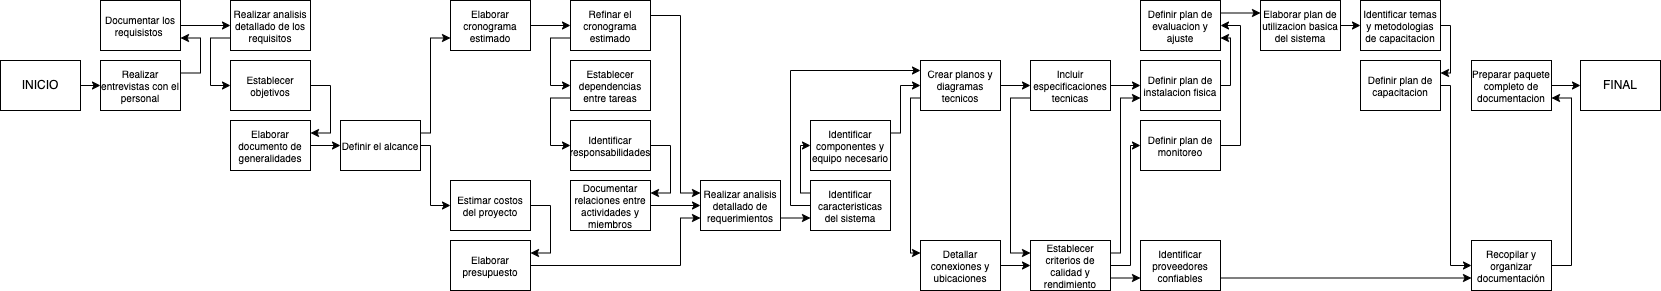

The diagram above was exported from draw.io. Its source (the exported page's mxGraphModel, read from the mxfile embedded in the PNG):
<mxGraphModel dx="1552" dy="516" grid="1" gridSize="10" guides="1" tooltips="1" connect="1" arrows="1" fold="1" page="1" pageScale="1" pageWidth="827" pageHeight="1169" math="0" shadow="0">
  <root>
    <mxCell id="0" />
    <mxCell id="1" parent="0" />
    <mxCell id="YGnbmzFhn0rhOT3cHrfz-16" style="edgeStyle=orthogonalEdgeStyle;rounded=0;orthogonalLoop=1;jettySize=auto;html=1;exitX=1;exitY=0.25;exitDx=0;exitDy=0;entryX=1;entryY=0.75;entryDx=0;entryDy=0;fontSize=10;" parent="1" source="l-JIt679uXwdQawixda7-10" target="l-JIt679uXwdQawixda7-36" edge="1">
      <mxGeometry relative="1" as="geometry">
        <Array as="points">
          <mxPoint x="-600" y="112" />
          <mxPoint x="-600" y="78" />
        </Array>
      </mxGeometry>
    </mxCell>
    <mxCell id="l-JIt679uXwdQawixda7-10" value="Realizar entrevistas con el personal" style="rounded=0;whiteSpace=wrap;html=1;fontSize=10;" parent="1" vertex="1">
      <mxGeometry x="-700" y="100" width="80" height="50" as="geometry" />
    </mxCell>
    <mxCell id="YGnbmzFhn0rhOT3cHrfz-18" style="edgeStyle=orthogonalEdgeStyle;rounded=0;orthogonalLoop=1;jettySize=auto;html=1;exitX=0;exitY=0.75;exitDx=0;exitDy=0;entryX=0;entryY=0.5;entryDx=0;entryDy=0;fontSize=10;" parent="1" source="l-JIt679uXwdQawixda7-11" target="l-JIt679uXwdQawixda7-40" edge="1">
      <mxGeometry relative="1" as="geometry">
        <Array as="points">
          <mxPoint x="-590" y="78" />
          <mxPoint x="-590" y="125" />
        </Array>
      </mxGeometry>
    </mxCell>
    <mxCell id="l-JIt679uXwdQawixda7-11" value="Realizar analisis detallado de los requisitos" style="rounded=0;whiteSpace=wrap;html=1;fontSize=10;" parent="1" vertex="1">
      <mxGeometry x="-570" y="40" width="80" height="50" as="geometry" />
    </mxCell>
    <mxCell id="YGnbmzFhn0rhOT3cHrfz-20" style="edgeStyle=orthogonalEdgeStyle;rounded=0;orthogonalLoop=1;jettySize=auto;html=1;exitX=1;exitY=0.5;exitDx=0;exitDy=0;entryX=0;entryY=0.5;entryDx=0;entryDy=0;fontSize=10;" parent="1" source="l-JIt679uXwdQawixda7-12" target="l-JIt679uXwdQawixda7-13" edge="1">
      <mxGeometry relative="1" as="geometry" />
    </mxCell>
    <mxCell id="l-JIt679uXwdQawixda7-12" value="Elaborar documento de generalidades" style="rounded=0;whiteSpace=wrap;html=1;fontSize=10;" parent="1" vertex="1">
      <mxGeometry x="-570" y="160" width="80" height="50" as="geometry" />
    </mxCell>
    <mxCell id="YGnbmzFhn0rhOT3cHrfz-50" style="edgeStyle=orthogonalEdgeStyle;rounded=0;orthogonalLoop=1;jettySize=auto;html=1;exitX=1;exitY=0.25;exitDx=0;exitDy=0;entryX=0;entryY=0.75;entryDx=0;entryDy=0;fontSize=10;" parent="1" source="l-JIt679uXwdQawixda7-13" target="l-JIt679uXwdQawixda7-34" edge="1">
      <mxGeometry relative="1" as="geometry">
        <Array as="points">
          <mxPoint x="-370" y="173" />
          <mxPoint x="-370" y="78" />
        </Array>
      </mxGeometry>
    </mxCell>
    <mxCell id="YGnbmzFhn0rhOT3cHrfz-72" style="edgeStyle=orthogonalEdgeStyle;rounded=0;orthogonalLoop=1;jettySize=auto;html=1;exitX=1;exitY=0.5;exitDx=0;exitDy=0;entryX=0;entryY=0.5;entryDx=0;entryDy=0;" parent="1" source="l-JIt679uXwdQawixda7-13" target="l-JIt679uXwdQawixda7-29" edge="1">
      <mxGeometry relative="1" as="geometry">
        <Array as="points">
          <mxPoint x="-370" y="185" />
          <mxPoint x="-370" y="245" />
        </Array>
      </mxGeometry>
    </mxCell>
    <mxCell id="l-JIt679uXwdQawixda7-13" value="Definir el alcance" style="rounded=0;whiteSpace=wrap;html=1;fontSize=10;" parent="1" vertex="1">
      <mxGeometry x="-460" y="160" width="80" height="50" as="geometry" />
    </mxCell>
    <mxCell id="YGnbmzFhn0rhOT3cHrfz-40" style="edgeStyle=orthogonalEdgeStyle;rounded=0;orthogonalLoop=1;jettySize=auto;html=1;exitX=1;exitY=0.75;exitDx=0;exitDy=0;entryX=0;entryY=0.75;entryDx=0;entryDy=0;fontSize=10;" parent="1" source="l-JIt679uXwdQawixda7-14" target="l-JIt679uXwdQawixda7-39" edge="1">
      <mxGeometry relative="1" as="geometry" />
    </mxCell>
    <mxCell id="l-JIt679uXwdQawixda7-14" value="Realizar analisis detallado de requerimientos" style="rounded=0;whiteSpace=wrap;html=1;fontSize=10;" parent="1" vertex="1">
      <mxGeometry x="-100" y="220" width="80" height="50" as="geometry" />
    </mxCell>
    <mxCell id="l-JIt679uXwdQawixda7-53" style="edgeStyle=orthogonalEdgeStyle;rounded=0;orthogonalLoop=1;jettySize=auto;html=1;exitX=1;exitY=0.5;exitDx=0;exitDy=0;entryX=0;entryY=0.5;entryDx=0;entryDy=0;" parent="1" source="l-JIt679uXwdQawixda7-16" target="l-JIt679uXwdQawixda7-42" edge="1">
      <mxGeometry relative="1" as="geometry" />
    </mxCell>
    <mxCell id="l-JIt679uXwdQawixda7-16" value="Preparar paquete completo de documentacion" style="rounded=0;whiteSpace=wrap;html=1;fontSize=10;" parent="1" vertex="1">
      <mxGeometry x="671" y="100" width="80" height="50" as="geometry" />
    </mxCell>
    <mxCell id="YGnbmzFhn0rhOT3cHrfz-65" style="edgeStyle=orthogonalEdgeStyle;rounded=0;orthogonalLoop=1;jettySize=auto;html=1;exitX=1;exitY=0.5;exitDx=0;exitDy=0;entryX=1;entryY=0.75;entryDx=0;entryDy=0;fontSize=10;" parent="1" source="l-JIt679uXwdQawixda7-17" target="l-JIt679uXwdQawixda7-16" edge="1">
      <mxGeometry relative="1" as="geometry" />
    </mxCell>
    <mxCell id="l-JIt679uXwdQawixda7-17" value="Recopilar y organizar documentación" style="rounded=0;whiteSpace=wrap;html=1;fontSize=10;" parent="1" vertex="1">
      <mxGeometry x="671" y="280" width="80" height="50" as="geometry" />
    </mxCell>
    <mxCell id="YGnbmzFhn0rhOT3cHrfz-61" style="edgeStyle=orthogonalEdgeStyle;rounded=0;orthogonalLoop=1;jettySize=auto;html=1;exitX=1;exitY=0.25;exitDx=0;exitDy=0;entryX=0;entryY=0.25;entryDx=0;entryDy=0;fontSize=10;" parent="1" source="l-JIt679uXwdQawixda7-18" target="l-JIt679uXwdQawixda7-23" edge="1">
      <mxGeometry relative="1" as="geometry" />
    </mxCell>
    <mxCell id="l-JIt679uXwdQawixda7-18" value="Definir plan de evaluacion y ajuste" style="rounded=0;whiteSpace=wrap;html=1;fontSize=10;" parent="1" vertex="1">
      <mxGeometry x="340" y="40" width="80" height="50" as="geometry" />
    </mxCell>
    <mxCell id="YGnbmzFhn0rhOT3cHrfz-59" style="edgeStyle=orthogonalEdgeStyle;rounded=0;orthogonalLoop=1;jettySize=auto;html=1;exitX=1;exitY=0.5;exitDx=0;exitDy=0;entryX=1;entryY=0.5;entryDx=0;entryDy=0;fontSize=10;" parent="1" source="l-JIt679uXwdQawixda7-19" target="l-JIt679uXwdQawixda7-18" edge="1">
      <mxGeometry relative="1" as="geometry" />
    </mxCell>
    <mxCell id="l-JIt679uXwdQawixda7-19" value="Definir plan de monitoreo" style="rounded=0;whiteSpace=wrap;html=1;fontSize=10;" parent="1" vertex="1">
      <mxGeometry x="340" y="160" width="80" height="50" as="geometry" />
    </mxCell>
    <mxCell id="YGnbmzFhn0rhOT3cHrfz-67" style="edgeStyle=orthogonalEdgeStyle;rounded=0;orthogonalLoop=1;jettySize=auto;html=1;exitX=1;exitY=0.5;exitDx=0;exitDy=0;entryX=0;entryY=0.5;entryDx=0;entryDy=0;fontSize=10;" parent="1" source="l-JIt679uXwdQawixda7-21" target="l-JIt679uXwdQawixda7-17" edge="1">
      <mxGeometry relative="1" as="geometry">
        <Array as="points">
          <mxPoint x="650" y="125" />
          <mxPoint x="650" y="305" />
        </Array>
      </mxGeometry>
    </mxCell>
    <mxCell id="l-JIt679uXwdQawixda7-21" value="Definir plan de capacitacion" style="rounded=0;whiteSpace=wrap;html=1;fontSize=10;" parent="1" vertex="1">
      <mxGeometry x="560" y="100" width="80" height="50" as="geometry" />
    </mxCell>
    <mxCell id="YGnbmzFhn0rhOT3cHrfz-64" style="edgeStyle=orthogonalEdgeStyle;rounded=0;orthogonalLoop=1;jettySize=auto;html=1;exitX=1;exitY=0.5;exitDx=0;exitDy=0;entryX=1;entryY=0.25;entryDx=0;entryDy=0;fontSize=10;" parent="1" source="l-JIt679uXwdQawixda7-22" target="l-JIt679uXwdQawixda7-21" edge="1">
      <mxGeometry relative="1" as="geometry">
        <Array as="points">
          <mxPoint x="650" y="65" />
          <mxPoint x="650" y="113" />
        </Array>
      </mxGeometry>
    </mxCell>
    <mxCell id="l-JIt679uXwdQawixda7-22" value="Identificar temas y metodologias de capacitacion" style="rounded=0;whiteSpace=wrap;html=1;fontSize=10;" parent="1" vertex="1">
      <mxGeometry x="560" y="40" width="80" height="50" as="geometry" />
    </mxCell>
    <mxCell id="l-JIt679uXwdQawixda7-67" style="edgeStyle=orthogonalEdgeStyle;rounded=0;orthogonalLoop=1;jettySize=auto;html=1;exitX=1;exitY=0.5;exitDx=0;exitDy=0;entryX=0;entryY=0.5;entryDx=0;entryDy=0;fontSize=10;" parent="1" source="l-JIt679uXwdQawixda7-23" target="l-JIt679uXwdQawixda7-22" edge="1">
      <mxGeometry relative="1" as="geometry" />
    </mxCell>
    <mxCell id="l-JIt679uXwdQawixda7-23" value="Elaborar plan de utilizacion basica del sistema" style="rounded=0;whiteSpace=wrap;html=1;fontSize=10;" parent="1" vertex="1">
      <mxGeometry x="460" y="40" width="80" height="50" as="geometry" />
    </mxCell>
    <mxCell id="YGnbmzFhn0rhOT3cHrfz-60" style="edgeStyle=orthogonalEdgeStyle;rounded=0;orthogonalLoop=1;jettySize=auto;html=1;exitX=1;exitY=0.5;exitDx=0;exitDy=0;entryX=1;entryY=0.75;entryDx=0;entryDy=0;fontSize=10;" parent="1" source="l-JIt679uXwdQawixda7-24" target="l-JIt679uXwdQawixda7-18" edge="1">
      <mxGeometry relative="1" as="geometry">
        <Array as="points">
          <mxPoint x="430" y="125" />
          <mxPoint x="430" y="78" />
        </Array>
      </mxGeometry>
    </mxCell>
    <mxCell id="l-JIt679uXwdQawixda7-24" value="Definir plan de instalacion fisica" style="rounded=0;whiteSpace=wrap;html=1;fontSize=10;" parent="1" vertex="1">
      <mxGeometry x="340" y="100" width="80" height="50" as="geometry" />
    </mxCell>
    <mxCell id="YGnbmzFhn0rhOT3cHrfz-68" style="edgeStyle=orthogonalEdgeStyle;rounded=0;orthogonalLoop=1;jettySize=auto;html=1;exitX=1;exitY=0.75;exitDx=0;exitDy=0;entryX=0;entryY=0.75;entryDx=0;entryDy=0;fontSize=10;" parent="1" source="l-JIt679uXwdQawixda7-25" target="l-JIt679uXwdQawixda7-17" edge="1">
      <mxGeometry relative="1" as="geometry" />
    </mxCell>
    <mxCell id="l-JIt679uXwdQawixda7-25" value="Identificar proveedores confiables" style="rounded=0;whiteSpace=wrap;html=1;fontSize=10;" parent="1" vertex="1">
      <mxGeometry x="340" y="280" width="80" height="50" as="geometry" />
    </mxCell>
    <mxCell id="YGnbmzFhn0rhOT3cHrfz-47" style="edgeStyle=orthogonalEdgeStyle;rounded=0;orthogonalLoop=1;jettySize=auto;html=1;exitX=1;exitY=0.5;exitDx=0;exitDy=0;entryX=0;entryY=0.5;entryDx=0;entryDy=0;fontSize=10;" parent="1" source="l-JIt679uXwdQawixda7-26" target="l-JIt679uXwdQawixda7-19" edge="1">
      <mxGeometry relative="1" as="geometry">
        <Array as="points">
          <mxPoint x="330" y="305" />
          <mxPoint x="330" y="185" />
        </Array>
      </mxGeometry>
    </mxCell>
    <mxCell id="YGnbmzFhn0rhOT3cHrfz-49" style="edgeStyle=orthogonalEdgeStyle;rounded=0;orthogonalLoop=1;jettySize=auto;html=1;exitX=1;exitY=0.25;exitDx=0;exitDy=0;entryX=0;entryY=0.75;entryDx=0;entryDy=0;fontSize=10;" parent="1" source="l-JIt679uXwdQawixda7-26" target="l-JIt679uXwdQawixda7-24" edge="1">
      <mxGeometry relative="1" as="geometry">
        <Array as="points">
          <mxPoint x="320" y="293" />
          <mxPoint x="320" y="138" />
        </Array>
      </mxGeometry>
    </mxCell>
    <mxCell id="YGnbmzFhn0rhOT3cHrfz-55" style="edgeStyle=orthogonalEdgeStyle;rounded=0;orthogonalLoop=1;jettySize=auto;html=1;exitX=1;exitY=0.75;exitDx=0;exitDy=0;entryX=0;entryY=0.75;entryDx=0;entryDy=0;fontSize=10;" parent="1" source="l-JIt679uXwdQawixda7-26" target="l-JIt679uXwdQawixda7-25" edge="1">
      <mxGeometry relative="1" as="geometry" />
    </mxCell>
    <mxCell id="l-JIt679uXwdQawixda7-26" value="Establecer criterios de calidad y rendimiento" style="rounded=0;whiteSpace=wrap;html=1;fontSize=10;" parent="1" vertex="1">
      <mxGeometry x="230" y="280" width="80" height="50" as="geometry" />
    </mxCell>
    <mxCell id="YGnbmzFhn0rhOT3cHrfz-52" style="edgeStyle=orthogonalEdgeStyle;rounded=0;orthogonalLoop=1;jettySize=auto;html=1;exitX=1;exitY=0.25;exitDx=0;exitDy=0;entryX=0;entryY=0.5;entryDx=0;entryDy=0;fontSize=10;" parent="1" source="l-JIt679uXwdQawixda7-27" target="l-JIt679uXwdQawixda7-35" edge="1">
      <mxGeometry relative="1" as="geometry">
        <Array as="points">
          <mxPoint x="100" y="173" />
          <mxPoint x="100" y="125" />
        </Array>
      </mxGeometry>
    </mxCell>
    <mxCell id="l-JIt679uXwdQawixda7-27" value="Identificar componentes y equipo necesario" style="rounded=0;whiteSpace=wrap;html=1;fontSize=10;" parent="1" vertex="1">
      <mxGeometry x="10" y="160" width="80" height="50" as="geometry" />
    </mxCell>
    <mxCell id="YGnbmzFhn0rhOT3cHrfz-54" style="edgeStyle=orthogonalEdgeStyle;rounded=0;orthogonalLoop=1;jettySize=auto;html=1;exitX=1;exitY=0.5;exitDx=0;exitDy=0;entryX=0;entryY=0.5;entryDx=0;entryDy=0;fontSize=10;" parent="1" source="l-JIt679uXwdQawixda7-28" target="l-JIt679uXwdQawixda7-26" edge="1">
      <mxGeometry relative="1" as="geometry" />
    </mxCell>
    <mxCell id="l-JIt679uXwdQawixda7-28" value="Detallar conexiones y ubicaciones" style="rounded=0;whiteSpace=wrap;html=1;fontSize=10;" parent="1" vertex="1">
      <mxGeometry x="120" y="280" width="80" height="50" as="geometry" />
    </mxCell>
    <mxCell id="YGnbmzFhn0rhOT3cHrfz-71" style="edgeStyle=orthogonalEdgeStyle;rounded=0;orthogonalLoop=1;jettySize=auto;html=1;exitX=1;exitY=0.5;exitDx=0;exitDy=0;entryX=1;entryY=0.25;entryDx=0;entryDy=0;" parent="1" source="l-JIt679uXwdQawixda7-29" target="l-JIt679uXwdQawixda7-37" edge="1">
      <mxGeometry relative="1" as="geometry" />
    </mxCell>
    <mxCell id="l-JIt679uXwdQawixda7-29" value="Estimar costos del proyecto" style="rounded=0;whiteSpace=wrap;html=1;fontSize=10;" parent="1" vertex="1">
      <mxGeometry x="-350" y="220" width="80" height="50" as="geometry" />
    </mxCell>
    <mxCell id="YGnbmzFhn0rhOT3cHrfz-10" style="edgeStyle=orthogonalEdgeStyle;rounded=0;orthogonalLoop=1;jettySize=auto;html=1;exitX=0;exitY=0.75;exitDx=0;exitDy=0;entryX=0;entryY=0.5;entryDx=0;entryDy=0;fontSize=10;" parent="1" source="l-JIt679uXwdQawixda7-30" target="l-JIt679uXwdQawixda7-33" edge="1">
      <mxGeometry relative="1" as="geometry" />
    </mxCell>
    <mxCell id="l-JIt679uXwdQawixda7-30" value="Establecer dependencias entre tareas" style="rounded=0;whiteSpace=wrap;html=1;fontSize=10;" parent="1" vertex="1">
      <mxGeometry x="-230" y="100" width="80" height="50" as="geometry" />
    </mxCell>
    <mxCell id="YGnbmzFhn0rhOT3cHrfz-9" style="edgeStyle=orthogonalEdgeStyle;rounded=0;orthogonalLoop=1;jettySize=auto;html=1;exitX=0;exitY=0.75;exitDx=0;exitDy=0;entryX=0;entryY=0.5;entryDx=0;entryDy=0;fontSize=10;" parent="1" source="l-JIt679uXwdQawixda7-31" target="l-JIt679uXwdQawixda7-30" edge="1">
      <mxGeometry relative="1" as="geometry" />
    </mxCell>
    <mxCell id="YGnbmzFhn0rhOT3cHrfz-12" style="edgeStyle=orthogonalEdgeStyle;rounded=0;orthogonalLoop=1;jettySize=auto;html=1;exitX=1;exitY=0.5;exitDx=0;exitDy=0;entryX=0;entryY=0.25;entryDx=0;entryDy=0;fontSize=10;" parent="1" source="l-JIt679uXwdQawixda7-31" target="l-JIt679uXwdQawixda7-14" edge="1">
      <mxGeometry relative="1" as="geometry">
        <Array as="points">
          <mxPoint x="-120" y="55" />
          <mxPoint x="-120" y="233" />
        </Array>
      </mxGeometry>
    </mxCell>
    <mxCell id="l-JIt679uXwdQawixda7-31" value="Refinar el cronograma estimado" style="rounded=0;whiteSpace=wrap;html=1;fontSize=10;" parent="1" vertex="1">
      <mxGeometry x="-230" y="40" width="80" height="50" as="geometry" />
    </mxCell>
    <mxCell id="YGnbmzFhn0rhOT3cHrfz-23" style="edgeStyle=orthogonalEdgeStyle;rounded=0;orthogonalLoop=1;jettySize=auto;html=1;exitX=1;exitY=0.5;exitDx=0;exitDy=0;entryX=0;entryY=0.5;entryDx=0;entryDy=0;fontSize=10;" parent="1" source="l-JIt679uXwdQawixda7-32" target="l-JIt679uXwdQawixda7-14" edge="1">
      <mxGeometry relative="1" as="geometry" />
    </mxCell>
    <mxCell id="l-JIt679uXwdQawixda7-32" value="Documentar relaciones entre actividades y miembros" style="rounded=0;whiteSpace=wrap;html=1;fontSize=10;" parent="1" vertex="1">
      <mxGeometry x="-230" y="220" width="80" height="50" as="geometry" />
    </mxCell>
    <mxCell id="YGnbmzFhn0rhOT3cHrfz-11" style="edgeStyle=orthogonalEdgeStyle;rounded=0;orthogonalLoop=1;jettySize=auto;html=1;exitX=1;exitY=0.5;exitDx=0;exitDy=0;entryX=1;entryY=0.25;entryDx=0;entryDy=0;fontSize=10;" parent="1" source="l-JIt679uXwdQawixda7-33" target="l-JIt679uXwdQawixda7-32" edge="1">
      <mxGeometry relative="1" as="geometry" />
    </mxCell>
    <mxCell id="l-JIt679uXwdQawixda7-33" value="Identificar responsabilidades" style="rounded=0;whiteSpace=wrap;html=1;fontSize=10;" parent="1" vertex="1">
      <mxGeometry x="-230" y="160" width="80" height="50" as="geometry" />
    </mxCell>
    <mxCell id="YGnbmzFhn0rhOT3cHrfz-22" style="edgeStyle=orthogonalEdgeStyle;rounded=0;orthogonalLoop=1;jettySize=auto;html=1;exitX=1;exitY=0.5;exitDx=0;exitDy=0;entryX=0;entryY=0.5;entryDx=0;entryDy=0;fontSize=10;" parent="1" source="l-JIt679uXwdQawixda7-34" target="l-JIt679uXwdQawixda7-31" edge="1">
      <mxGeometry relative="1" as="geometry" />
    </mxCell>
    <mxCell id="l-JIt679uXwdQawixda7-34" value="Elaborar cronograma estimado" style="rounded=0;whiteSpace=wrap;html=1;fontSize=10;" parent="1" vertex="1">
      <mxGeometry x="-350" y="40" width="80" height="50" as="geometry" />
    </mxCell>
    <mxCell id="YGnbmzFhn0rhOT3cHrfz-51" style="edgeStyle=orthogonalEdgeStyle;rounded=0;orthogonalLoop=1;jettySize=auto;html=1;exitX=0;exitY=0.75;exitDx=0;exitDy=0;entryX=0;entryY=0.25;entryDx=0;entryDy=0;fontSize=10;" parent="1" source="l-JIt679uXwdQawixda7-35" target="l-JIt679uXwdQawixda7-28" edge="1">
      <mxGeometry relative="1" as="geometry">
        <Array as="points">
          <mxPoint x="110" y="137" />
          <mxPoint x="110" y="293" />
        </Array>
      </mxGeometry>
    </mxCell>
    <mxCell id="YGnbmzFhn0rhOT3cHrfz-53" style="edgeStyle=orthogonalEdgeStyle;rounded=0;orthogonalLoop=1;jettySize=auto;html=1;exitX=1;exitY=0.5;exitDx=0;exitDy=0;entryX=0;entryY=0.5;entryDx=0;entryDy=0;fontSize=10;" parent="1" source="l-JIt679uXwdQawixda7-35" target="l-JIt679uXwdQawixda7-38" edge="1">
      <mxGeometry relative="1" as="geometry" />
    </mxCell>
    <mxCell id="l-JIt679uXwdQawixda7-35" value="Crear planos y diagramas tecnicos" style="rounded=0;whiteSpace=wrap;html=1;fontSize=10;" parent="1" vertex="1">
      <mxGeometry x="120" y="100" width="80" height="50" as="geometry" />
    </mxCell>
    <mxCell id="YGnbmzFhn0rhOT3cHrfz-17" style="edgeStyle=orthogonalEdgeStyle;rounded=0;orthogonalLoop=1;jettySize=auto;html=1;exitX=1;exitY=0.5;exitDx=0;exitDy=0;entryX=0;entryY=0.5;entryDx=0;entryDy=0;fontSize=10;" parent="1" source="l-JIt679uXwdQawixda7-36" target="l-JIt679uXwdQawixda7-11" edge="1">
      <mxGeometry relative="1" as="geometry" />
    </mxCell>
    <mxCell id="l-JIt679uXwdQawixda7-36" value="Documentar los requisistos&amp;nbsp;" style="rounded=0;whiteSpace=wrap;html=1;fontSize=10;" parent="1" vertex="1">
      <mxGeometry x="-700" y="40" width="80" height="50" as="geometry" />
    </mxCell>
    <mxCell id="YGnbmzFhn0rhOT3cHrfz-70" style="edgeStyle=orthogonalEdgeStyle;rounded=0;orthogonalLoop=1;jettySize=auto;html=1;exitX=1;exitY=0.5;exitDx=0;exitDy=0;entryX=0;entryY=0.75;entryDx=0;entryDy=0;" parent="1" source="l-JIt679uXwdQawixda7-37" target="l-JIt679uXwdQawixda7-14" edge="1">
      <mxGeometry relative="1" as="geometry">
        <Array as="points">
          <mxPoint x="-120" y="305" />
          <mxPoint x="-120" y="257" />
        </Array>
      </mxGeometry>
    </mxCell>
    <mxCell id="l-JIt679uXwdQawixda7-37" value="Elaborar presupuesto" style="rounded=0;whiteSpace=wrap;html=1;fontSize=10;" parent="1" vertex="1">
      <mxGeometry x="-350" y="280" width="80" height="50" as="geometry" />
    </mxCell>
    <mxCell id="YGnbmzFhn0rhOT3cHrfz-33" style="edgeStyle=orthogonalEdgeStyle;rounded=0;orthogonalLoop=1;jettySize=auto;html=1;exitX=0;exitY=0.75;exitDx=0;exitDy=0;entryX=0;entryY=0.25;entryDx=0;entryDy=0;fontSize=10;" parent="1" source="l-JIt679uXwdQawixda7-38" target="l-JIt679uXwdQawixda7-26" edge="1">
      <mxGeometry relative="1" as="geometry">
        <Array as="points">
          <mxPoint x="210" y="137" />
          <mxPoint x="210" y="293" />
        </Array>
      </mxGeometry>
    </mxCell>
    <mxCell id="YGnbmzFhn0rhOT3cHrfz-45" style="edgeStyle=orthogonalEdgeStyle;rounded=0;orthogonalLoop=1;jettySize=auto;html=1;exitX=1;exitY=0.5;exitDx=0;exitDy=0;entryX=0;entryY=0.5;entryDx=0;entryDy=0;fontSize=10;" parent="1" source="l-JIt679uXwdQawixda7-38" target="l-JIt679uXwdQawixda7-24" edge="1">
      <mxGeometry relative="1" as="geometry" />
    </mxCell>
    <mxCell id="l-JIt679uXwdQawixda7-38" value="Incluir especificaciones tecnicas" style="rounded=0;whiteSpace=wrap;html=1;fontSize=10;" parent="1" vertex="1">
      <mxGeometry x="230" y="100" width="80" height="50" as="geometry" />
    </mxCell>
    <mxCell id="YGnbmzFhn0rhOT3cHrfz-27" style="edgeStyle=orthogonalEdgeStyle;rounded=0;orthogonalLoop=1;jettySize=auto;html=1;exitX=0;exitY=0.5;exitDx=0;exitDy=0;fontSize=10;" parent="1" source="l-JIt679uXwdQawixda7-39" target="l-JIt679uXwdQawixda7-35" edge="1">
      <mxGeometry relative="1" as="geometry">
        <Array as="points">
          <mxPoint x="-10" y="245" />
          <mxPoint x="-10" y="110" />
        </Array>
      </mxGeometry>
    </mxCell>
    <mxCell id="YGnbmzFhn0rhOT3cHrfz-38" style="edgeStyle=orthogonalEdgeStyle;rounded=0;orthogonalLoop=1;jettySize=auto;html=1;exitX=0;exitY=0.25;exitDx=0;exitDy=0;entryX=0;entryY=0.5;entryDx=0;entryDy=0;fontSize=10;" parent="1" source="l-JIt679uXwdQawixda7-39" target="l-JIt679uXwdQawixda7-27" edge="1">
      <mxGeometry relative="1" as="geometry">
        <Array as="points">
          <mxPoint y="232" />
          <mxPoint y="185" />
        </Array>
      </mxGeometry>
    </mxCell>
    <mxCell id="l-JIt679uXwdQawixda7-39" value="Identificar caracteristicas del sistema" style="rounded=0;whiteSpace=wrap;html=1;fontSize=10;" parent="1" vertex="1">
      <mxGeometry x="10" y="220" width="80" height="50" as="geometry" />
    </mxCell>
    <mxCell id="YGnbmzFhn0rhOT3cHrfz-19" style="edgeStyle=orthogonalEdgeStyle;rounded=0;orthogonalLoop=1;jettySize=auto;html=1;exitX=1;exitY=0.5;exitDx=0;exitDy=0;entryX=1;entryY=0.25;entryDx=0;entryDy=0;fontSize=10;" parent="1" source="l-JIt679uXwdQawixda7-40" target="l-JIt679uXwdQawixda7-12" edge="1">
      <mxGeometry relative="1" as="geometry">
        <Array as="points">
          <mxPoint x="-470" y="125" />
          <mxPoint x="-470" y="172" />
        </Array>
      </mxGeometry>
    </mxCell>
    <mxCell id="l-JIt679uXwdQawixda7-40" value="Establecer objetivos" style="rounded=0;whiteSpace=wrap;html=1;fontSize=10;" parent="1" vertex="1">
      <mxGeometry x="-570" y="100" width="80" height="50" as="geometry" />
    </mxCell>
    <mxCell id="l-JIt679uXwdQawixda7-46" style="edgeStyle=orthogonalEdgeStyle;rounded=0;orthogonalLoop=1;jettySize=auto;html=1;exitX=1;exitY=0.5;exitDx=0;exitDy=0;entryX=0;entryY=0.5;entryDx=0;entryDy=0;fontSize=10;" parent="1" source="l-JIt679uXwdQawixda7-41" target="l-JIt679uXwdQawixda7-10" edge="1">
      <mxGeometry relative="1" as="geometry" />
    </mxCell>
    <mxCell id="l-JIt679uXwdQawixda7-41" value="INICIO" style="rounded=0;whiteSpace=wrap;html=1;" parent="1" vertex="1">
      <mxGeometry x="-800" y="100" width="80" height="50" as="geometry" />
    </mxCell>
    <mxCell id="l-JIt679uXwdQawixda7-42" value="FINAL" style="rounded=0;whiteSpace=wrap;html=1;" parent="1" vertex="1">
      <mxGeometry x="780" y="100" width="80" height="50" as="geometry" />
    </mxCell>
  </root>
</mxGraphModel>